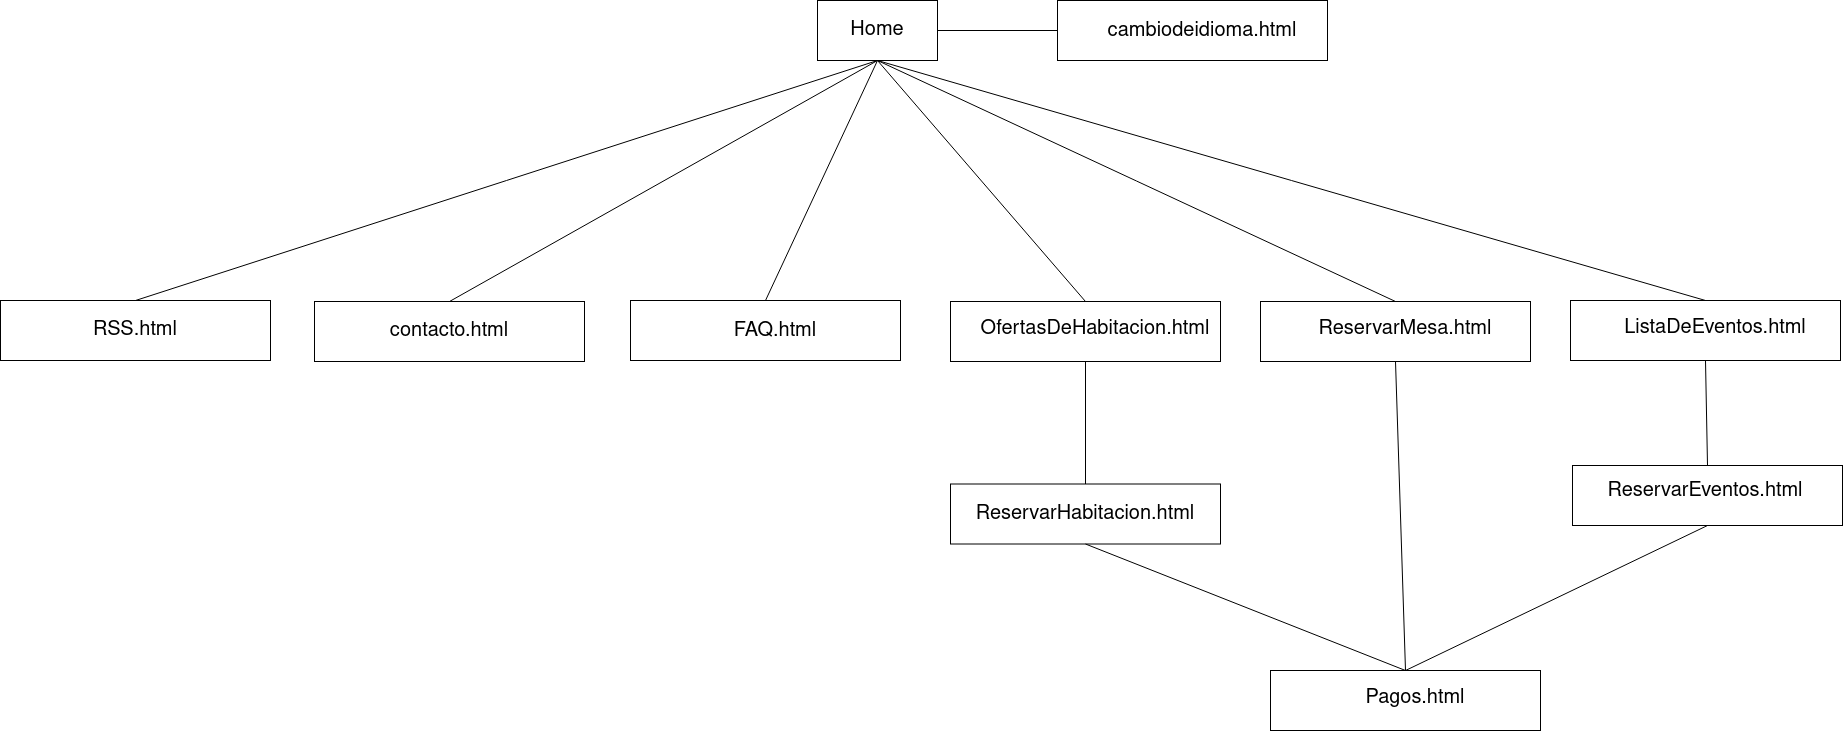

The diagram above was exported from draw.io. Its source (the exported page's mxGraphModel, read from the mxfile embedded in the PNG):
<mxGraphModel dx="1350" dy="764" grid="1" gridSize="10" guides="1" tooltips="1" connect="1" arrows="1" fold="1" page="1" pageScale="1" pageWidth="827" pageHeight="1169" math="0" shadow="0">
  <root>
    <mxCell id="0" />
    <mxCell id="1" parent="0" />
    <mxCell id="589iRY-5DkxphRRYhVEu-1" value="" style="rounded=0;whiteSpace=wrap;html=1;fontSize=20;" parent="1" vertex="1">
      <mxGeometry x="847" y="60" width="120" height="60" as="geometry" />
    </mxCell>
    <mxCell id="589iRY-5DkxphRRYhVEu-2" value="Home" style="text;html=1;strokeColor=none;fillColor=none;align=center;verticalAlign=middle;whiteSpace=wrap;rounded=0;fontSize=20;" parent="1" vertex="1">
      <mxGeometry x="877" y="75" width="60" height="30" as="geometry" />
    </mxCell>
    <mxCell id="589iRY-5DkxphRRYhVEu-3" value="" style="rounded=0;whiteSpace=wrap;html=1;fontSize=20;" parent="1" vertex="1">
      <mxGeometry x="30" y="360" width="270" height="60" as="geometry" />
    </mxCell>
    <mxCell id="Mx7XELtjWNGB8P1PRBSI-2" value="RSS.html" style="text;html=1;strokeColor=none;fillColor=none;align=center;verticalAlign=middle;whiteSpace=wrap;rounded=0;fontSize=20;" parent="1" vertex="1">
      <mxGeometry x="50" y="375" width="230" height="30" as="geometry" />
    </mxCell>
    <mxCell id="Mx7XELtjWNGB8P1PRBSI-10" value="" style="rounded=0;whiteSpace=wrap;html=1;fontSize=20;" parent="1" vertex="1">
      <mxGeometry x="344" y="361" width="270" height="60" as="geometry" />
    </mxCell>
    <mxCell id="Mx7XELtjWNGB8P1PRBSI-11" value="contacto.html" style="text;html=1;strokeColor=none;fillColor=none;align=center;verticalAlign=middle;whiteSpace=wrap;rounded=0;fontSize=20;" parent="1" vertex="1">
      <mxGeometry x="364" y="376" width="230" height="30" as="geometry" />
    </mxCell>
    <mxCell id="Mx7XELtjWNGB8P1PRBSI-12" value="" style="rounded=0;whiteSpace=wrap;html=1;fontSize=20;" parent="1" vertex="1">
      <mxGeometry x="660" y="360" width="270" height="60" as="geometry" />
    </mxCell>
    <mxCell id="Mx7XELtjWNGB8P1PRBSI-13" value="FAQ.html" style="text;html=1;strokeColor=none;fillColor=none;align=center;verticalAlign=middle;whiteSpace=wrap;rounded=0;fontSize=20;" parent="1" vertex="1">
      <mxGeometry x="690" y="376" width="230" height="30" as="geometry" />
    </mxCell>
    <mxCell id="G8waYUxHWNof_MobZzAm-1" value="" style="rounded=0;whiteSpace=wrap;html=1;fontSize=20;" parent="1" vertex="1">
      <mxGeometry x="980" y="361" width="270" height="60" as="geometry" />
    </mxCell>
    <mxCell id="G8waYUxHWNof_MobZzAm-2" value="OfertasDeHabitacion.html" style="text;html=1;strokeColor=none;fillColor=none;align=center;verticalAlign=middle;whiteSpace=wrap;rounded=0;fontSize=20;" parent="1" vertex="1">
      <mxGeometry x="1010" y="377" width="230" height="23" as="geometry" />
    </mxCell>
    <mxCell id="dGDEQW5dYHQJMzfxn7LI-3" style="edgeStyle=orthogonalEdgeStyle;rounded=0;orthogonalLoop=1;jettySize=auto;html=1;exitX=0.5;exitY=0;exitDx=0;exitDy=0;entryX=0.5;entryY=0;entryDx=0;entryDy=0;fontSize=20;" parent="1" source="dGDEQW5dYHQJMzfxn7LI-1" target="dGDEQW5dYHQJMzfxn7LI-2" edge="1">
      <mxGeometry relative="1" as="geometry" />
    </mxCell>
    <mxCell id="dGDEQW5dYHQJMzfxn7LI-1" value="" style="rounded=0;whiteSpace=wrap;html=1;fontSize=20;" parent="1" vertex="1">
      <mxGeometry x="980" y="543.5" width="270" height="60" as="geometry" />
    </mxCell>
    <mxCell id="dGDEQW5dYHQJMzfxn7LI-2" value="ReservarHabitacion.html" style="text;html=1;strokeColor=none;fillColor=none;align=center;verticalAlign=middle;whiteSpace=wrap;rounded=0;fontSize=20;" parent="1" vertex="1">
      <mxGeometry x="1000" y="562" width="230" height="23" as="geometry" />
    </mxCell>
    <mxCell id="dGDEQW5dYHQJMzfxn7LI-5" value="" style="endArrow=none;html=1;rounded=0;fontSize=20;entryX=0.5;entryY=1;entryDx=0;entryDy=0;exitX=0.5;exitY=0;exitDx=0;exitDy=0;" parent="1" source="dGDEQW5dYHQJMzfxn7LI-1" target="G8waYUxHWNof_MobZzAm-1" edge="1">
      <mxGeometry width="50" height="50" relative="1" as="geometry">
        <mxPoint x="850" y="320" as="sourcePoint" />
        <mxPoint x="900" y="270" as="targetPoint" />
      </mxGeometry>
    </mxCell>
    <mxCell id="WbGetQzTZzoKRbJLVubl-1" value="" style="rounded=0;whiteSpace=wrap;html=1;fontSize=20;" parent="1" vertex="1">
      <mxGeometry x="1087" y="60" width="270" height="60" as="geometry" />
    </mxCell>
    <mxCell id="WbGetQzTZzoKRbJLVubl-2" value="cambiodeidioma.html" style="text;html=1;strokeColor=none;fillColor=none;align=center;verticalAlign=middle;whiteSpace=wrap;rounded=0;fontSize=20;" parent="1" vertex="1">
      <mxGeometry x="1117" y="76" width="230" height="30" as="geometry" />
    </mxCell>
    <mxCell id="WbGetQzTZzoKRbJLVubl-3" value="" style="endArrow=none;html=1;rounded=0;fontSize=20;exitX=1;exitY=0.5;exitDx=0;exitDy=0;entryX=0;entryY=0.5;entryDx=0;entryDy=0;" parent="1" source="589iRY-5DkxphRRYhVEu-1" target="WbGetQzTZzoKRbJLVubl-1" edge="1">
      <mxGeometry width="50" height="50" relative="1" as="geometry">
        <mxPoint x="1317" y="320" as="sourcePoint" />
        <mxPoint x="1367" y="270" as="targetPoint" />
      </mxGeometry>
    </mxCell>
    <mxCell id="WbGetQzTZzoKRbJLVubl-5" value="" style="endArrow=none;html=1;rounded=0;fontSize=20;entryX=0.5;entryY=1;entryDx=0;entryDy=0;exitX=0.5;exitY=0;exitDx=0;exitDy=0;" parent="1" source="Mx7XELtjWNGB8P1PRBSI-10" target="589iRY-5DkxphRRYhVEu-1" edge="1">
      <mxGeometry width="50" height="50" relative="1" as="geometry">
        <mxPoint x="330" y="320" as="sourcePoint" />
        <mxPoint x="380" y="270" as="targetPoint" />
      </mxGeometry>
    </mxCell>
    <mxCell id="WbGetQzTZzoKRbJLVubl-7" value="" style="endArrow=none;html=1;rounded=0;fontSize=20;exitX=0.5;exitY=1;exitDx=0;exitDy=0;entryX=0.5;entryY=0;entryDx=0;entryDy=0;" parent="1" source="589iRY-5DkxphRRYhVEu-1" target="G8waYUxHWNof_MobZzAm-1" edge="1">
      <mxGeometry width="50" height="50" relative="1" as="geometry">
        <mxPoint x="810" y="320" as="sourcePoint" />
        <mxPoint x="860" y="270" as="targetPoint" />
      </mxGeometry>
    </mxCell>
    <mxCell id="8JP-3xRV131A2in5q8YB-3" value="" style="rounded=0;whiteSpace=wrap;html=1;fontSize=20;" parent="1" vertex="1">
      <mxGeometry x="1290" y="361" width="270" height="60" as="geometry" />
    </mxCell>
    <mxCell id="8JP-3xRV131A2in5q8YB-4" value="ReservarMesa.html" style="text;html=1;strokeColor=none;fillColor=none;align=center;verticalAlign=middle;whiteSpace=wrap;rounded=0;fontSize=20;" parent="1" vertex="1">
      <mxGeometry x="1320" y="377" width="230" height="23" as="geometry" />
    </mxCell>
    <mxCell id="SxvT2Tti-nvpR8GstSOv-1" value="" style="endArrow=none;html=1;rounded=0;fontSize=20;exitX=0.5;exitY=1;exitDx=0;exitDy=0;entryX=0.5;entryY=0;entryDx=0;entryDy=0;" parent="1" source="589iRY-5DkxphRRYhVEu-1" target="8JP-3xRV131A2in5q8YB-3" edge="1">
      <mxGeometry width="50" height="50" relative="1" as="geometry">
        <mxPoint x="760" y="320" as="sourcePoint" />
        <mxPoint x="810" y="270" as="targetPoint" />
      </mxGeometry>
    </mxCell>
    <mxCell id="uEQ2OlYGa-Bnc4ElKg92-1" value="" style="rounded=0;whiteSpace=wrap;html=1;fontSize=20;" parent="1" vertex="1">
      <mxGeometry x="1600" y="360" width="270" height="60" as="geometry" />
    </mxCell>
    <mxCell id="uEQ2OlYGa-Bnc4ElKg92-2" value="ListaDeEventos.html" style="text;html=1;strokeColor=none;fillColor=none;align=center;verticalAlign=middle;whiteSpace=wrap;rounded=0;fontSize=20;" parent="1" vertex="1">
      <mxGeometry x="1630" y="376" width="230" height="23" as="geometry" />
    </mxCell>
    <mxCell id="idVibtyC4KyRYQwrtAI--3" value="" style="rounded=0;whiteSpace=wrap;html=1;fontSize=20;" parent="1" vertex="1">
      <mxGeometry x="1602" y="525" width="270" height="60" as="geometry" />
    </mxCell>
    <mxCell id="idVibtyC4KyRYQwrtAI--4" value="ReservarEventos.html" style="text;html=1;strokeColor=none;fillColor=none;align=center;verticalAlign=middle;whiteSpace=wrap;rounded=0;fontSize=20;" parent="1" vertex="1">
      <mxGeometry x="1620" y="539" width="230" height="23" as="geometry" />
    </mxCell>
    <mxCell id="idVibtyC4KyRYQwrtAI--5" value="" style="rounded=0;whiteSpace=wrap;html=1;fontSize=20;" parent="1" vertex="1">
      <mxGeometry x="1300" y="730" width="270" height="60" as="geometry" />
    </mxCell>
    <mxCell id="idVibtyC4KyRYQwrtAI--6" value="Pagos.html" style="text;html=1;strokeColor=none;fillColor=none;align=center;verticalAlign=middle;whiteSpace=wrap;rounded=0;fontSize=20;" parent="1" vertex="1">
      <mxGeometry x="1330" y="746" width="230" height="23" as="geometry" />
    </mxCell>
    <mxCell id="idVibtyC4KyRYQwrtAI--7" value="" style="endArrow=none;html=1;rounded=0;fontSize=12;exitX=0.5;exitY=1;exitDx=0;exitDy=0;entryX=0.5;entryY=0;entryDx=0;entryDy=0;" parent="1" source="dGDEQW5dYHQJMzfxn7LI-1" target="idVibtyC4KyRYQwrtAI--5" edge="1">
      <mxGeometry width="50" height="50" relative="1" as="geometry">
        <mxPoint x="1330" y="640" as="sourcePoint" />
        <mxPoint x="1380" y="590" as="targetPoint" />
      </mxGeometry>
    </mxCell>
    <mxCell id="idVibtyC4KyRYQwrtAI--8" value="" style="endArrow=none;html=1;rounded=0;fontSize=12;entryX=0.5;entryY=1;entryDx=0;entryDy=0;exitX=0.5;exitY=0;exitDx=0;exitDy=0;" parent="1" source="idVibtyC4KyRYQwrtAI--5" target="8JP-3xRV131A2in5q8YB-3" edge="1">
      <mxGeometry width="50" height="50" relative="1" as="geometry">
        <mxPoint x="1330" y="640" as="sourcePoint" />
        <mxPoint x="1380" y="590" as="targetPoint" />
      </mxGeometry>
    </mxCell>
    <mxCell id="idVibtyC4KyRYQwrtAI--9" value="" style="endArrow=none;html=1;rounded=0;fontSize=12;entryX=0.5;entryY=1;entryDx=0;entryDy=0;exitX=0.5;exitY=0;exitDx=0;exitDy=0;" parent="1" source="idVibtyC4KyRYQwrtAI--5" target="idVibtyC4KyRYQwrtAI--3" edge="1">
      <mxGeometry width="50" height="50" relative="1" as="geometry">
        <mxPoint x="1330" y="640" as="sourcePoint" />
        <mxPoint x="1380" y="590" as="targetPoint" />
      </mxGeometry>
    </mxCell>
    <mxCell id="idVibtyC4KyRYQwrtAI--10" value="" style="endArrow=none;html=1;rounded=0;fontSize=12;exitX=0.5;exitY=1;exitDx=0;exitDy=0;entryX=0.5;entryY=0;entryDx=0;entryDy=0;" parent="1" source="589iRY-5DkxphRRYhVEu-1" target="uEQ2OlYGa-Bnc4ElKg92-1" edge="1">
      <mxGeometry width="50" height="50" relative="1" as="geometry">
        <mxPoint x="1130" y="560" as="sourcePoint" />
        <mxPoint x="1180" y="510" as="targetPoint" />
      </mxGeometry>
    </mxCell>
    <mxCell id="idVibtyC4KyRYQwrtAI--11" value="" style="endArrow=none;html=1;rounded=0;fontSize=12;exitX=0.5;exitY=0;exitDx=0;exitDy=0;entryX=0.5;entryY=1;entryDx=0;entryDy=0;" parent="1" source="idVibtyC4KyRYQwrtAI--3" target="uEQ2OlYGa-Bnc4ElKg92-1" edge="1">
      <mxGeometry width="50" height="50" relative="1" as="geometry">
        <mxPoint x="1130" y="560" as="sourcePoint" />
        <mxPoint x="1740" y="430" as="targetPoint" />
      </mxGeometry>
    </mxCell>
    <mxCell id="idVibtyC4KyRYQwrtAI--13" value="" style="endArrow=none;html=1;rounded=0;fontSize=12;entryX=0.5;entryY=1;entryDx=0;entryDy=0;exitX=0.5;exitY=0;exitDx=0;exitDy=0;" parent="1" source="Mx7XELtjWNGB8P1PRBSI-12" target="589iRY-5DkxphRRYhVEu-1" edge="1">
      <mxGeometry width="50" height="50" relative="1" as="geometry">
        <mxPoint x="1130" y="560" as="sourcePoint" />
        <mxPoint x="1180" y="510" as="targetPoint" />
      </mxGeometry>
    </mxCell>
    <mxCell id="idVibtyC4KyRYQwrtAI--14" value="" style="endArrow=none;html=1;rounded=0;fontSize=12;exitX=0.5;exitY=0;exitDx=0;exitDy=0;entryX=0.5;entryY=1;entryDx=0;entryDy=0;" parent="1" source="589iRY-5DkxphRRYhVEu-3" target="589iRY-5DkxphRRYhVEu-1" edge="1">
      <mxGeometry width="50" height="50" relative="1" as="geometry">
        <mxPoint x="1130" y="560" as="sourcePoint" />
        <mxPoint x="1180" y="510" as="targetPoint" />
      </mxGeometry>
    </mxCell>
  </root>
</mxGraphModel>